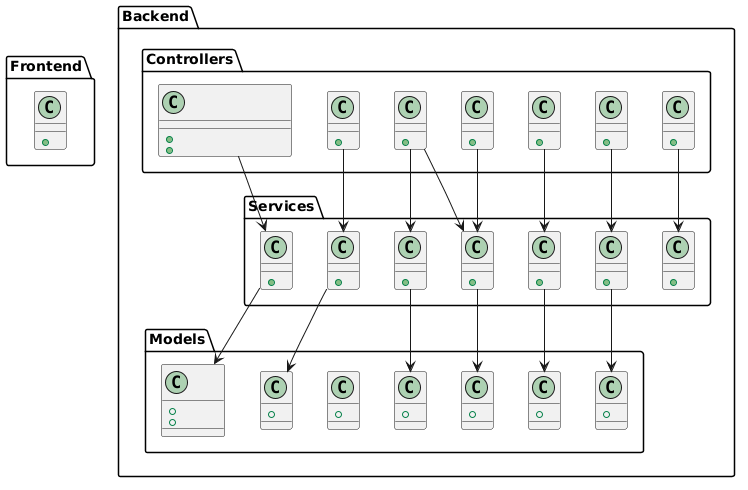

The diagram above was rendered by PlantUML. Its source (embedded in the PNG):
@startuml
' ===== PACKAGES =====
package "Frontend" {
  class ReactApp <<frontend>> {
    +render()
  }
}

package "Backend" {
  package "Controllers" {
    class AuthController <<controller>> {
      +login()
      +register()
    }
    class ChatController <<controller>> {
      +chat()
    }
    class CodeAnalysisController <<controller>> {
      +analyzeCode()
    }
    class UMLController <<controller>> {
      +generateUML()
    }
    class TestsController <<controller>> {
      +runTests()
    }
    class ReadmeController <<controller>> {
      +generateReadme()
    }
    class DownloadExtensionController <<controller>> {
      +download()
    }
  }

  package "Services" {
    class AuthService <<service>> {
      +authenticate()
    }
    class ChatService <<service>> {
      +chat()
    }
    class CodeScoringService <<service>> {
      +score()
    }
    class UMLService <<service>> {
      +generateDiagram()
    }
    class UnitTestService <<service>> {
      +runTests()
    }
    class ReadmeService <<service>> {
      +generateReadme()
    }
    class ExtensionService <<service>> {
      +downloadExtension()
    }
  }

  package "Models" {
    class User <<model>> {
      +name
      +password
    }
    class UserRequest <<model>> {
      +message
    }
    class AnalysisResult <<model>> {
      +score
    }
    class ScoreResult <<model>> {
      +totalScore
    }
    class UMLDiagramModel <<model>> {
      +diagramData
    }
    class UnitTestResult <<model>> {
      +testResult
    }
    class ReadmeResult <<model>> {
      +readmeContent
    }
  }
}

' ===== RELATIONSHIPS =====
AuthController --> AuthService
ChatController --> ChatService
CodeAnalysisController --> CodeScoringService
CodeAnalysisController --> UMLService
UMLController --> UMLService
TestsController --> UnitTestService
ReadmeController --> ReadmeService
DownloadExtensionController --> ExtensionService

' ===== SERVICE ↔ MODEL =====
AuthService --> User
ChatService --> UserRequest
CodeScoringService --> ScoreResult
UMLService --> UMLDiagramModel
UnitTestService --> UnitTestResult
ReadmeService --> ReadmeResult
@enduml